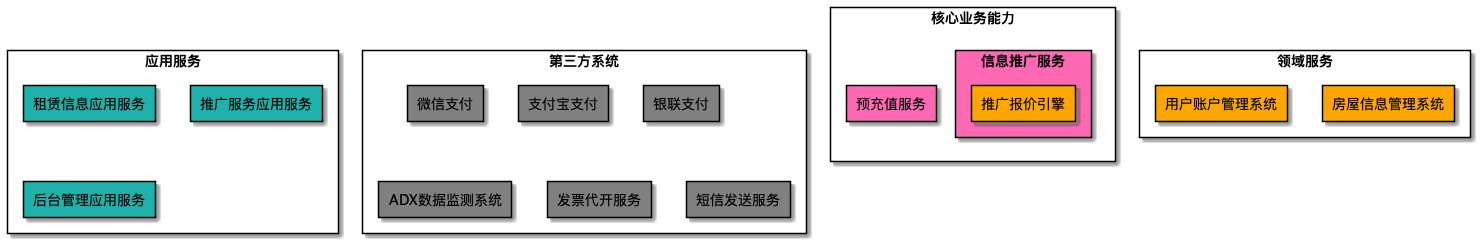

The diagram above was rendered by PlantUML. Its source (embedded in the PNG):
@startuml
skinparam componentStyle rectangle
skinparam rectangleFontColor black
        rectangle 应用服务 {
rectangle 租赁信息应用服务 #LightSeaGreen
rectangle 推广服务应用服务 #LightSeaGreen
rectangle 后台管理应用服务 #LightSeaGreen
}

rectangle 核心业务能力 {
rectangle 信息推广服务 #HotPink{
rectangle 推广报价引擎 #orange
}
rectangle 预充值服务 #HotPink
}

rectangle 领域服务 {
rectangle 房屋信息管理系统 #orange
rectangle 用户账户管理系统 #orange
}

rectangle 第三方系统 {
rectangle 微信支付 #gray
rectangle 支付宝支付 #gray
rectangle 银联支付 #gray
rectangle ADX数据监测系统 #gray
rectangle 发票代开服务 #gray
rectangle 短信发送服务 #gray
}




























@enduml